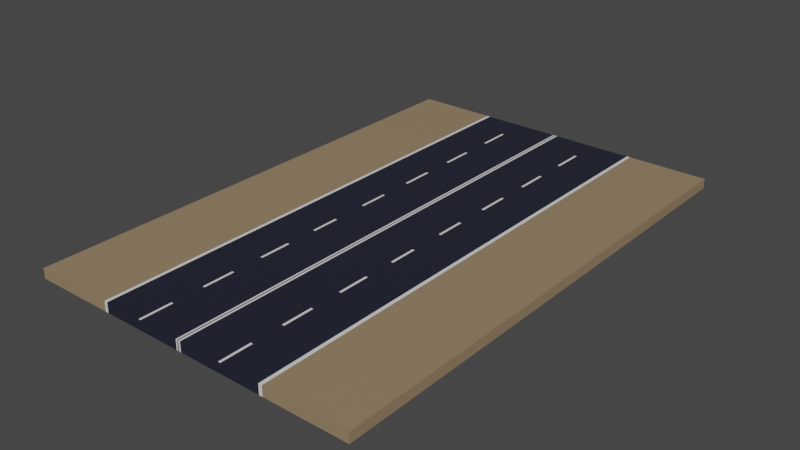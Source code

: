 # Source: CityRoadDuo001.blend  (saved by Blender 2.83.20; exported with 4.5.12 LTS)
import bpy
from mathutils import Matrix  # noqa: F401  (used for matrix-valued properties, if any)

bpy.ops.wm.read_factory_settings(use_empty=True)
scene = bpy.context.scene
scene.name = 'Scene'

# ---- collections
col_collection = bpy.data.collections.new('Collection'); scene.collection.children.link(col_collection)

# ---- materials (node trees are filled in below, after node groups)
mat_road = bpy.data.materials.new('road')
mat_road.use_transparent_shadow = False
mat_white = bpy.data.materials.new('white')
mat_white.use_transparent_shadow = False
mat_peopleroad = bpy.data.materials.new('peopleRoad')
mat_peopleroad.use_transparent_shadow = False

# ---- material node trees
mat_road.use_nodes = True; mat_road.node_tree.nodes.clear()
_N = mat_road.node_tree.nodes; _L = mat_road.node_tree.links
n0 = _N.new('ShaderNodeBsdfPrincipled'); n0.name = 'Principled BSDF'; n0.location = (10, 300)
n0.distribution = 'GGX'
n0.subsurface_method = 'BURLEY'
n0.inputs[0].default_value = (0.01492, 0.01712, 0.03309, 1.0)
n0.inputs[3].default_value = 1.45
n0.inputs[27].default_value = (0.0, 0.0, 0.0, 1.0)
n0.inputs[28].default_value = 1.0
n1 = _N.new('ShaderNodeOutputMaterial'); n1.name = 'Material Output'; n1.location = (300, 300)
_L.new(n0.outputs[0], n1.inputs[0])
n1.is_active_output = True
mat_white.use_nodes = True; mat_white.node_tree.nodes.clear()
_N = mat_white.node_tree.nodes; _L = mat_white.node_tree.links
n0 = _N.new('ShaderNodeBsdfPrincipled'); n0.name = 'Principled BSDF'; n0.location = (10, 300)
n0.distribution = 'GGX'
n0.subsurface_method = 'BURLEY'
n0.inputs[3].default_value = 1.45
n0.inputs[27].default_value = (0.0, 0.0, 0.0, 1.0)
n0.inputs[28].default_value = 1.0
n1 = _N.new('ShaderNodeOutputMaterial'); n1.name = 'Material Output'; n1.location = (300, 300)
_L.new(n0.outputs[0], n1.inputs[0])
n1.is_active_output = True
mat_peopleroad.use_nodes = True; mat_peopleroad.node_tree.nodes.clear()
_N = mat_peopleroad.node_tree.nodes; _L = mat_peopleroad.node_tree.links
n0 = _N.new('ShaderNodeBsdfPrincipled'); n0.name = 'Principled BSDF'; n0.location = (10, 300)
n0.distribution = 'GGX'
n0.subsurface_method = 'BURLEY'
n0.inputs[0].default_value = (0.3108, 0.2194, 0.1285, 1.0)
n0.inputs[3].default_value = 1.45
n0.inputs[27].default_value = (0.0, 0.0, 0.0, 1.0)
n0.inputs[28].default_value = 1.0
n1 = _N.new('ShaderNodeOutputMaterial'); n1.name = 'Material Output'; n1.location = (300, 300)
_L.new(n0.outputs[0], n1.inputs[0])
n1.is_active_output = True

# ---- world
world_world = bpy.data.worlds.new('World'); scene.world = world_world
world_world.use_nodes = True; world_world.node_tree.nodes.clear()
_N = world_world.node_tree.nodes; _L = world_world.node_tree.links
n0 = _N.new('ShaderNodeOutputWorld'); n0.name = 'World Output'; n0.location = (300, 300)
n1 = _N.new('ShaderNodeBackground'); n1.name = 'Background'; n1.location = (10, 300)
n1.inputs[0].default_value = (0.05088, 0.05088, 0.05088, 1.0)
_L.new(n1.outputs[0], n0.inputs[0])
n0.is_active_output = True
world_world.color = (0.05088, 0.05088, 0.05088)
world_world.use_sun_shadow = False
world_world.sun_shadow_jitter_overblur = 0.0

# ---- meshes
me_cube_001 = bpy.data.meshes.new('Cube.001')
me_cube_001.from_pydata([(-2.004, -3.017, -1.0), (-2.004, -3.017, 1.0), (-2.004, 3.017, -1.0), (-2.004, 3.017, 1.0), (2.004, -3.017, -1.0), (2.004, -3.017, 1.0), (2.004, 3.017, -1.0), (2.004, 3.017, 1.0), (0.0, 3.017, -1.0), (0.0, 3.017, 1.0), (0.0, -3.017, -1.0), (0.0, -3.017, 1.0), (-1.002, 3.017, -1.0), (-1.002, -3.017, 1.0), (-1.002, 3.017, 1.0), (-1.002, -3.017, -1.0), (1.002, 3.017, 1.0), (1.002, -3.017, -1.0), (1.002, 3.017, -1.0), (1.002, -3.017, 1.0), (-1.039, 3.017, -1.0), (-1.039, -3.017, 1.0), (-1.039, 3.017, 1.0), (-1.039, -3.017, -1.0), (1.043, 3.017, 1.0), (1.043, -3.017, -1.0), (1.043, 3.017, -1.0), (1.043, -3.017, 1.0), (-2.004, 1.508, 1.0), (2.004, 1.508, -1.0), (-2.004, 1.508, -1.0), (2.004, 1.508, 1.0), (0.0, 1.508, 1.0), (-1.002, 1.508, 1.0), (1.002, 1.508, 1.0), (-1.039, 1.508, 1.0), (1.043, 1.508, 1.0), (-2.004, -1.508, -1.0), (2.004, -1.508, 1.0), (0.0, -1.508, 1.0), (-1.002, -1.508, 1.0), (1.002, -1.508, 1.0), (-1.039, -1.508, 1.0), (1.043, -1.508, 1.0), (-2.004, -1.508, 1.0), (2.004, -1.508, -1.0), (-2.004, -0.7542, 1.0), (2.004, -0.7542, -1.0), (-2.004, -0.7542, -1.0), (2.004, -0.7542, 1.0), (0.0, -0.7542, 1.0), (-1.002, -0.7542, 1.0), (1.002, -0.7542, 1.0), (-1.039, -0.7542, 1.0), (1.043, -0.7542, 1.0), (-2.004, 0.7542, -1.0), (2.004, 0.7542, 1.0), (0.0, 0.7542, 1.0), (-1.002, 0.7542, 1.0), (1.002, 0.7542, 1.0), (-1.039, 0.7542, 1.0), (1.043, 0.7542, 1.0), (-2.004, 0.7542, 1.0), (2.004, 0.7542, -1.0), (-2.004, 2.263, 1.0), (2.004, 2.263, -1.0), (-2.004, 2.263, -1.0), (2.004, 2.263, 1.0), (0.0, 2.263, 1.0), (-1.002, 2.263, 1.0), (1.002, 2.263, 1.0), (-1.039, 2.263, 1.0), (1.043, 2.263, 1.0), (0.02234, 3.017, -1.0), (0.02234, -3.017, 1.0), (0.02234, 3.017, 1.0), (0.02234, -3.017, -1.0), (0.02234, 1.508, 1.0), (0.02234, -1.508, 1.0), (0.02234, -0.7542, 1.0), (0.02234, 0.7542, 1.0), (0.02234, 2.263, 1.0), (-0.01399, 3.017, 1.0), (-0.01399, -3.017, -1.0), (-0.01399, 3.017, -1.0), (-0.01399, -3.017, 1.0), (-0.01399, 1.508, 1.0), (-0.01399, -1.508, 1.0), (-0.01399, -0.7542, 1.0), (-0.01399, 0.7542, 1.0), (-0.01399, 2.263, 1.0), (-0.03352, 3.017, -1.0), (-0.03352, -3.017, 1.0), (-0.03352, 3.017, 1.0), (-0.03352, -3.017, -1.0), (-0.03352, 1.508, 1.0), (-0.03352, -1.508, 1.0), (-0.03352, -0.7542, 1.0), (-0.03352, 0.7542, 1.0), (-0.03352, 2.263, 1.0), (-2.004, -2.259, -1.0), (2.004, -2.259, 1.0), (0.0, -2.259, 1.0), (-1.002, -2.259, 1.0), (1.002, -2.259, 1.0), (-1.039, -2.259, 1.0), (1.043, -2.259, 1.0), (-2.004, -2.259, 1.0), (2.004, -2.259, -1.0), (0.02234, -2.259, 1.0), (-0.01399, -2.259, 1.0), (-0.03352, -2.259, 1.0), (-2.004, 0.415, -1.0), (2.004, 0.415, 1.0), (0.0, 0.415, 1.0), (-1.002, 0.415, 1.0), (1.002, 0.415, 1.0), (-1.039, 0.415, 1.0), (1.043, 0.415, 1.0), (-2.004, 0.415, 1.0), (2.004, 0.415, -1.0), (0.02234, 0.415, 1.0), (-0.01399, 0.415, 1.0), (-0.03352, 0.415, 1.0), (-2.004, -0.418, 1.0), (2.004, -0.418, -1.0), (-2.004, -0.418, -1.0), (2.004, -0.418, 1.0), (0.0, -0.418, 1.0), (-1.002, -0.418, 1.0), (1.002, -0.418, 1.0), (-1.039, -0.418, 1.0), (1.043, -0.418, 1.0), (0.02234, -0.418, 1.0), (-0.01399, -0.418, 1.0), (-0.03352, -0.418, 1.0), (-2.004, 0.3595, -1.0), (2.004, 0.3595, 1.0), (0.0, 0.3595, 1.0), (-1.002, 0.3595, 1.0), (1.002, 0.3595, 1.0), (-1.039, 0.3595, 1.0), (1.043, 0.3595, 1.0), (0.02234, 0.3595, 1.0), (-0.01399, 0.3595, 1.0), (-0.03352, 0.3595, 1.0), (-2.004, 0.3595, 1.0), (2.004, 0.3595, -1.0), (-2.004, -0.3595, 1.0), (2.004, -0.3595, -1.0), (-2.004, -0.3595, -1.0), (2.004, -0.3595, 1.0), (0.0, -0.3595, 1.0), (-1.002, -0.3595, 1.0), (1.002, -0.3595, 1.0), (-1.039, -0.3595, 1.0), (1.043, -0.3595, 1.0), (0.02234, -0.3595, 1.0), (-0.01399, -0.3595, 1.0), (-0.03352, -0.3595, 1.0), (-2.004, 0.006589, 1.0), (2.004, 0.006589, -1.0), (-2.004, 0.006589, -1.0), (2.004, 0.006589, 1.0), (0.0, 0.006589, 1.0), (-1.002, 0.006589, 1.0), (1.002, 0.006589, 1.0), (-1.039, 0.006589, 1.0), (1.043, 0.006589, 1.0), (0.02234, 0.006589, 1.0), (-0.01399, 0.006589, 1.0), (-0.03352, 0.006589, 1.0), (0.512, 3.017, 1.0), (0.512, -3.017, -1.0), (0.512, 1.508, 1.0), (0.512, -1.508, 1.0), (0.512, -0.7542, 1.0), (0.512, 0.7542, 1.0), (0.512, 2.263, 1.0), (0.512, 3.017, -1.0), (0.512, -3.017, 1.0), (0.512, -2.259, 1.0), (0.512, 0.415, 1.0), (0.512, -0.418, 1.0), (0.512, 0.3595, 1.0), (0.512, -0.3595, 1.0), (0.512, 0.006589, 1.0), (0.5399, 3.017, 1.0), (0.5399, -3.017, -1.0), (0.5399, 1.508, 1.0), (0.5399, -1.508, 1.0), (0.5399, -0.7542, 1.0), (0.5399, 0.7542, 1.0), (0.5399, 2.263, 1.0), (0.5399, -2.259, 1.0), (0.5399, 0.415, 1.0), (0.5399, -0.418, 1.0), (0.5399, 0.3595, 1.0), (0.5399, -0.3595, 1.0), (0.5399, 0.006589, 1.0), (0.5399, 3.017, -1.0), (0.5399, -3.017, 1.0), (-0.5179, 3.017, -1.0), (-0.5179, -3.017, 1.0), (-0.5179, 3.017, 1.0), (-0.5179, -3.017, -1.0), (-0.5179, 1.508, 1.0), (-0.5179, -1.508, 1.0), (-0.5179, -0.7542, 1.0), (-0.5179, 0.7542, 1.0), (-0.5179, 2.263, 1.0), (-0.5179, -2.259, 1.0), (-0.5179, 0.415, 1.0), (-0.5179, -0.418, 1.0), (-0.5179, 0.3595, 1.0), (-0.5179, -0.3595, 1.0), (-0.5179, 0.006589, 1.0), (-0.545, 3.017, -1.0), (-0.545, -3.017, 1.0), (-0.545, 3.017, 1.0), (-0.545, -3.017, -1.0), (-0.545, 1.508, 1.0), (-0.545, -1.508, 1.0), (-0.545, -0.7542, 1.0), (-0.545, 0.7542, 1.0), (-0.545, 2.263, 1.0), (-0.545, -2.259, 1.0), (-0.545, 0.415, 1.0), (-0.545, -0.418, 1.0), (-0.545, 0.3595, 1.0), (-0.545, -0.3595, 1.0), (-0.545, 0.006589, 1.0), (-2.004, 1.131, 1.0), (2.004, 1.131, -1.0), (-2.004, 1.131, -1.0), (2.004, 1.131, 1.0), (0.0, 1.131, 1.0), (-1.002, 1.131, 1.0), (1.002, 1.131, 1.0), (-1.039, 1.131, 1.0), (1.043, 1.131, 1.0), (0.02234, 1.131, 1.0), (-0.01399, 1.131, 1.0), (-0.03352, 1.131, 1.0), (0.512, 1.131, 1.0), (0.5399, 1.131, 1.0), (-0.5179, 1.131, 1.0), (-0.545, 1.131, 1.0), (-2.004, 1.885, -1.0), (2.004, 1.885, 1.0), (0.0, 1.885, 1.0), (-1.002, 1.885, 1.0), (1.002, 1.885, 1.0), (-1.039, 1.885, 1.0), (1.043, 1.885, 1.0), (-2.004, 1.885, 1.0), (2.004, 1.885, -1.0), (0.02234, 1.885, 1.0), (-0.01399, 1.885, 1.0), (-0.03352, 1.885, 1.0), (0.512, 1.885, 1.0), (0.5399, 1.885, 1.0), (-0.5179, 1.885, 1.0), (-0.545, 1.885, 1.0), (-2.004, 2.64, 1.0), (2.004, 2.64, -1.0), (-2.004, 2.64, -1.0), (2.004, 2.64, 1.0), (0.0, 2.64, 1.0), (-1.002, 2.64, 1.0), (1.002, 2.64, 1.0), (-1.039, 2.64, 1.0), (1.043, 2.64, 1.0), (0.02234, 2.64, 1.0), (-0.01399, 2.64, 1.0), (-0.03352, 2.64, 1.0), (0.512, 2.64, 1.0), (0.5399, 2.64, 1.0), (-0.5179, 2.64, 1.0), (-0.545, 2.64, 1.0), (-2.004, -1.131, -1.0), (2.004, -1.131, 1.0), (0.0, -1.131, 1.0), (-1.002, -1.131, 1.0), (1.002, -1.131, 1.0), (-1.039, -1.131, 1.0), (1.043, -1.131, 1.0), (-2.004, -1.131, 1.0), (2.004, -1.131, -1.0), (0.02234, -1.131, 1.0), (-0.01399, -1.131, 1.0), (-0.03352, -1.131, 1.0), (0.512, -1.131, 1.0), (0.5399, -1.131, 1.0), (-0.5179, -1.131, 1.0), (-0.545, -1.131, 1.0), (-2.004, -1.883, 1.0), (2.004, -1.883, -1.0), (-2.004, -1.883, -1.0), (2.004, -1.883, 1.0), (0.0, -1.883, 1.0), (-1.002, -1.883, 1.0), (1.002, -1.883, 1.0), (-1.039, -1.883, 1.0), (1.043, -1.883, 1.0), (0.02234, -1.883, 1.0), (-0.01399, -1.883, 1.0), (-0.03352, -1.883, 1.0), (0.512, -1.883, 1.0), (0.5399, -1.883, 1.0), (-0.5179, -1.883, 1.0), (-0.545, -1.883, 1.0), (-2.004, -2.638, -1.0), (2.004, -2.638, 1.0), (0.0, -2.638, 1.0), (-1.002, -2.638, 1.0), (1.002, -2.638, 1.0), (-1.039, -2.638, 1.0), (1.043, -2.638, 1.0), (0.02234, -2.638, 1.0), (-0.01399, -2.638, 1.0), (-0.03352, -2.638, 1.0), (-2.004, -2.638, 1.0), (2.004, -2.638, -1.0), (0.512, -2.638, 1.0), (0.5399, -2.638, 1.0), (-0.5179, -2.638, 1.0), (-0.545, -2.638, 1.0)], [], [(266, 264, 3, 2), (26, 24, 7, 6), (323, 313, 5, 4), (23, 21, 1, 0), (317, 322, 1, 21), (319, 314, 11, 74), (76, 74, 11, 10), (84, 82, 9, 8), (20, 22, 14, 12), (327, 315, 13, 218), (220, 218, 13, 15), (25, 27, 19, 17), (318, 316, 19, 27), (200, 187, 16, 18), (2, 3, 22, 20), (315, 317, 21, 13), (15, 13, 21, 23), (313, 318, 27, 5), (4, 5, 27, 25), (18, 16, 24, 26), (256, 249, 31, 29), (253, 255, 28, 35), (257, 250, 32, 77), (263, 251, 33, 221), (254, 252, 34, 36), (251, 253, 35, 33), (249, 254, 36, 31), (234, 232, 28, 30), (298, 296, 44, 37), (281, 286, 43, 38), (283, 285, 42, 40), (286, 284, 41, 43), (295, 283, 40, 222), (289, 282, 39, 78), (285, 287, 44, 42), (288, 281, 38, 45), (125, 127, 49, 47), (131, 124, 46, 53), (133, 128, 50, 79), (228, 129, 51, 223), (132, 130, 52, 54), (129, 131, 53, 51), (127, 132, 54, 49), (280, 287, 46, 48), (112, 119, 62, 55), (233, 235, 56, 63), (239, 232, 62, 60), (241, 236, 57, 80), (247, 237, 58, 224), (240, 238, 59, 61), (237, 239, 60, 58), (235, 240, 61, 56), (267, 272, 72, 67), (269, 271, 71, 69), (272, 270, 70, 72), (279, 269, 69, 225), (273, 268, 68, 81), (271, 264, 64, 71), (265, 267, 67, 65), (248, 255, 64, 66), (276, 273, 81, 178), (244, 241, 80, 177), (183, 133, 79, 176), (292, 289, 78, 175), (260, 257, 77, 174), (8, 9, 75, 73), (173, 180, 74, 76), (324, 319, 74, 180), (268, 274, 90, 68), (236, 242, 89, 57), (128, 134, 88, 50), (282, 290, 87, 39), (250, 258, 86, 32), (10, 11, 85, 83), (314, 320, 85, 11), (91, 93, 82, 84), (202, 204, 93, 91), (274, 275, 99, 90), (242, 243, 98, 89), (134, 135, 97, 88), (290, 291, 96, 87), (258, 259, 95, 86), (83, 85, 92, 94), (320, 321, 92, 85), (306, 307, 111, 110), (300, 306, 110, 102), (308, 305, 109, 181), (312, 322, 107, 100), (299, 304, 106, 101), (301, 303, 105, 103), (304, 302, 104, 106), (311, 301, 103, 226), (305, 300, 102, 109), (303, 296, 107, 105), (297, 299, 101, 108), (89, 98, 123, 122), (57, 89, 122, 114), (177, 80, 121, 182), (136, 146, 119, 112), (63, 56, 113, 120), (60, 62, 119, 117), (80, 57, 114, 121), (224, 58, 115, 227), (61, 59, 116, 118), (58, 60, 117, 115), (56, 61, 118, 113), (158, 159, 135, 134), (152, 158, 134, 128), (185, 157, 133, 183), (151, 156, 132, 127), (153, 155, 131, 129), (156, 154, 130, 132), (230, 153, 129, 228), (157, 152, 128, 133), (155, 148, 124, 131), (149, 151, 127, 125), (48, 46, 124, 126), (162, 160, 146, 136), (122, 123, 145, 144), (114, 122, 144, 138), (182, 121, 143, 184), (120, 113, 137, 147), (117, 119, 146, 141), (121, 114, 138, 143), (227, 115, 139, 229), (118, 116, 140, 142), (115, 117, 141, 139), (113, 118, 142, 137), (161, 163, 151, 149), (167, 160, 148, 155), (169, 164, 152, 157), (231, 165, 153, 230), (168, 166, 154, 156), (165, 167, 155, 153), (163, 168, 156, 151), (186, 169, 157, 185), (164, 170, 158, 152), (170, 171, 159, 158), (126, 124, 148, 150), (137, 142, 168, 163), (139, 141, 167, 165), (142, 140, 166, 168), (229, 139, 165, 231), (143, 138, 164, 169), (141, 146, 160, 167), (147, 137, 163, 161), (184, 143, 169, 186), (138, 144, 170, 164), (144, 145, 171, 170), (150, 148, 160, 162), (197, 184, 186, 199), (199, 186, 185, 198), (195, 182, 184, 197), (198, 185, 183, 196), (192, 177, 182, 195), (309, 308, 181, 194), (325, 324, 180, 201), (188, 201, 180, 173), (261, 260, 174, 189), (293, 292, 175, 190), (196, 183, 176, 191), (245, 244, 177, 192), (277, 276, 178, 193), (73, 75, 172, 179), (270, 277, 193, 70), (238, 245, 192, 59), (130, 196, 191, 52), (284, 293, 190, 41), (252, 261, 189, 34), (17, 19, 201, 188), (316, 325, 201, 19), (302, 309, 194, 104), (59, 192, 195, 116), (154, 198, 196, 130), (116, 195, 197, 140), (166, 199, 198, 154), (140, 197, 199, 166), (179, 172, 187, 200), (145, 214, 216, 171), (171, 216, 215, 159), (123, 212, 214, 145), (159, 215, 213, 135), (98, 209, 212, 123), (307, 310, 211, 111), (217, 219, 204, 202), (275, 278, 210, 99), (243, 246, 209, 98), (135, 213, 208, 97), (291, 294, 207, 96), (259, 262, 206, 95), (94, 92, 203, 205), (321, 326, 203, 92), (12, 14, 219, 217), (214, 229, 231, 216), (216, 231, 230, 215), (212, 227, 229, 214), (215, 230, 228, 213), (209, 224, 227, 212), (310, 311, 226, 211), (278, 279, 225, 210), (246, 247, 224, 209), (213, 228, 223, 208), (294, 295, 222, 207), (262, 263, 221, 206), (205, 203, 218, 220), (326, 327, 218, 203), (206, 221, 247, 246), (95, 206, 246, 243), (34, 189, 245, 238), (189, 174, 244, 245), (86, 95, 243, 242), (32, 86, 242, 236), (174, 77, 241, 244), (31, 36, 240, 235), (33, 35, 239, 237), (36, 34, 238, 240), (221, 33, 237, 247), (77, 32, 236, 241), (35, 28, 232, 239), (29, 31, 235, 233), (55, 62, 232, 234), (210, 225, 263, 262), (99, 210, 262, 259), (70, 193, 261, 252), (193, 178, 260, 261), (90, 99, 259, 258), (68, 90, 258, 250), (178, 81, 257, 260), (30, 28, 255, 248), (67, 72, 254, 249), (69, 71, 253, 251), (72, 70, 252, 254), (225, 69, 251, 263), (81, 68, 250, 257), (71, 64, 255, 253), (65, 67, 249, 256), (204, 219, 279, 278), (93, 204, 278, 275), (16, 187, 277, 270), (187, 172, 276, 277), (82, 93, 275, 274), (9, 82, 274, 268), (172, 75, 273, 276), (6, 7, 267, 265), (22, 3, 264, 271), (75, 9, 268, 273), (219, 14, 269, 279), (24, 16, 270, 272), (14, 22, 271, 269), (7, 24, 272, 267), (66, 64, 264, 266), (208, 223, 295, 294), (97, 208, 294, 291), (52, 191, 293, 284), (191, 176, 292, 293), (88, 97, 291, 290), (50, 88, 290, 282), (176, 79, 289, 292), (37, 44, 287, 280), (47, 49, 281, 288), (53, 46, 287, 285), (79, 50, 282, 289), (223, 51, 283, 295), (54, 52, 284, 286), (51, 53, 285, 283), (49, 54, 286, 281), (207, 222, 311, 310), (96, 207, 310, 307), (41, 190, 309, 302), (190, 175, 308, 309), (45, 38, 299, 297), (42, 44, 296, 303), (78, 39, 300, 305), (222, 40, 301, 311), (43, 41, 302, 304), (40, 42, 303, 301), (38, 43, 304, 299), (175, 78, 305, 308), (39, 87, 306, 300), (87, 96, 307, 306), (100, 107, 296, 298), (211, 226, 327, 326), (111, 211, 326, 321), (104, 194, 325, 316), (194, 181, 324, 325), (0, 1, 322, 312), (110, 111, 321, 320), (102, 110, 320, 314), (181, 109, 319, 324), (101, 106, 318, 313), (103, 105, 317, 315), (106, 104, 316, 318), (226, 103, 315, 327), (109, 102, 314, 319), (105, 107, 322, 317), (108, 101, 313, 323)])
me_cube_001.polygons.foreach_set('material_index', [2, 2, 2, 2, 2, 1, 1, 0, 1, 0, 0, 1, 1, 0, 2, 1, 1, 2, 2, 1, 2, 2, 1, 0, 1, 1, 2, 2, 2, 2, 1, 1, 0, 1, 2, 2, 2, 2, 1, 0, 1, 1, 2, 2, 2, 2, 2, 1, 0, 1, 1, 2, 2, 1, 1, 0, 1, 2, 2, 2, 0, 0, 0, 0, 0, 1, 0, 0, 0, 0, 0, 0, 0, 0, 0, 1, 0, 1, 1, 1, 1, 1, 1, 1, 1, 0, 0, 2, 2, 1, 1, 0, 1, 2, 2, 1, 0, 0, 2, 2, 2, 1, 0, 1, 1, 2, 1, 0, 0, 2, 1, 1, 0, 1, 2, 2, 2, 2, 1, 0, 0, 2, 2, 1, 0, 1, 1, 2, 2, 2, 1, 0, 1, 1, 2, 0, 0, 1, 2, 2, 1, 1, 0, 1, 2, 2, 0, 0, 1, 2, 1, 0, 0, 0, 0, 1, 1, 0, 1, 1, 1, 1, 1, 0, 0, 0, 0, 0, 0, 0, 0, 0, 0, 0, 0, 0, 0, 0, 0, 0, 0, 0, 0, 0, 0, 0, 0, 0, 0, 0, 0, 0, 0, 1, 0, 0, 0, 0, 1, 1, 1, 1, 1, 1, 0, 1, 0, 0, 0, 0, 1, 0, 0, 2, 1, 1, 0, 1, 2, 2, 2, 0, 0, 0, 0, 1, 0, 0, 2, 2, 1, 1, 0, 1, 2, 2, 0, 0, 0, 0, 1, 0, 0, 2, 2, 1, 0, 1, 1, 2, 2, 0, 0, 0, 0, 1, 0, 0, 2, 2, 2, 1, 0, 1, 1, 2, 0, 0, 0, 0, 2, 2, 1, 0, 1, 1, 2, 0, 0, 1, 2, 0, 0, 0, 0, 2, 1, 0, 0, 2, 1, 1, 0, 1, 2, 2])
_uv = me_cube_001.uv_layers.new(name='UVMap')
_uv.uv.foreach_set('vector', [0.375, 0.2344, 0.625, 0.2344, 0.625, 0.25, 0.375, 0.25, 0.375, 0.4446, 0.625, 0.4446, 0.625, 0.5, 0.375, 0.5, 0.375, 0.7343, 0.625, 0.7343, 0.625, 0.75, 0.375, 0.75, 0.375, 0.9444, 0.625, 0.9444, 0.625, 1.0, 0.375, 1.0, 0.8194, 0.7343, 0.875, 0.7343, 0.875, 0.75, 0.8194, 0.75, 0.7472, 0.7343, 0.75, 0.7343, 0.75, 0.75, 0.7472, 0.75, 0.375, 0.8722, 0.625, 0.8722, 0.625, 0.875, 0.375, 0.875, 0.375, 0.3733, 0.625, 0.3733, 0.625, 0.375, 0.375, 0.375, 0.375, 0.3056, 0.625, 0.3056, 0.625, 0.3125, 0.375, 0.3125, 0.785, 0.7343, 0.8125, 0.7343, 0.8125, 0.75, 0.785, 0.75, 0.375, 0.91, 0.625, 0.91, 0.625, 0.9375, 0.375, 0.9375, 0.375, 0.8054, 0.625, 0.8054, 0.625, 0.8125, 0.375, 0.8125, 0.6804, 0.7343, 0.6875, 0.7343, 0.6875, 0.75, 0.6804, 0.75, 0.375, 0.4093, 0.625, 0.4093, 0.625, 0.4375, 0.375, 0.4375, 0.375, 0.25, 0.625, 0.25, 0.625, 0.3056, 0.375, 0.3056, 0.8125, 0.7343, 0.8194, 0.7343, 0.8194, 0.75, 0.8125, 0.75, 0.375, 0.9375, 0.625, 0.9375, 0.625, 0.9444, 0.375, 0.9444, 0.625, 0.7343, 0.6804, 0.7343, 0.6804, 0.75, 0.625, 0.75, 0.375, 0.75, 0.625, 0.75, 0.625, 0.8054, 0.375, 0.8054, 0.375, 0.4375, 0.625, 0.4375, 0.625, 0.4446, 0.375, 0.4446, 0.375, 0.5469, 0.625, 0.5469, 0.625, 0.5625, 0.375, 0.5625, 0.8194, 0.5469, 0.875, 0.5469, 0.875, 0.5625, 0.8194, 0.5625, 0.7472, 0.5469, 0.75, 0.5469, 0.75, 0.5625, 0.7472, 0.5625, 0.785, 0.5469, 0.8125, 0.5469, 0.8125, 0.5625, 0.785, 0.5625, 0.6804, 0.5469, 0.6875, 0.5469, 0.6875, 0.5625, 0.6804, 0.5625, 0.8125, 0.5469, 0.8194, 0.5469, 0.8194, 0.5625, 0.8125, 0.5625, 0.625, 0.5469, 0.6804, 0.5469, 0.6804, 0.5625, 0.625, 0.5625, 0.375, 0.1719, 0.625, 0.1719, 0.625, 0.1875, 0.375, 0.1875, 0.375, 0.04696, 0.625, 0.04696, 0.625, 0.0625, 0.375, 0.0625, 0.625, 0.6719, 0.6804, 0.6719, 0.6804, 0.6875, 0.625, 0.6875, 0.8125, 0.6719, 0.8194, 0.6719, 0.8194, 0.6875, 0.8125, 0.6875, 0.6804, 0.6719, 0.6875, 0.6719, 0.6875, 0.6875, 0.6804, 0.6875, 0.785, 0.6719, 0.8125, 0.6719, 0.8125, 0.6875, 0.785, 0.6875, 0.7472, 0.6719, 0.75, 0.6719, 0.75, 0.6875, 0.7472, 0.6875, 0.8194, 0.6719, 0.875, 0.6719, 0.875, 0.6875, 0.8194, 0.6875, 0.375, 0.6719, 0.625, 0.6719, 0.625, 0.6875, 0.375, 0.6875, 0.375, 0.6481, 0.625, 0.6481, 0.625, 0.6562, 0.375, 0.6562, 0.8194, 0.6481, 0.875, 0.6481, 0.875, 0.6562, 0.8194, 0.6562, 0.7472, 0.6481, 0.75, 0.6481, 0.75, 0.6562, 0.7472, 0.6562, 0.785, 0.6481, 0.8125, 0.6481, 0.8125, 0.6562, 0.785, 0.6562, 0.6804, 0.6481, 0.6875, 0.6481, 0.6875, 0.6562, 0.6804, 0.6562, 0.8125, 0.6481, 0.8194, 0.6481, 0.8194, 0.6562, 0.8125, 0.6562, 0.625, 0.6481, 0.6804, 0.6481, 0.6804, 0.6562, 0.625, 0.6562, 0.375, 0.07812, 0.625, 0.07812, 0.625, 0.09375, 0.375, 0.09375, 0.375, 0.148, 0.625, 0.148, 0.625, 0.1562, 0.375, 0.1562, 0.375, 0.5781, 0.625, 0.5781, 0.625, 0.5938, 0.375, 0.5938, 0.8194, 0.5781, 0.875, 0.5781, 0.875, 0.5938, 0.8194, 0.5938, 0.7472, 0.5781, 0.75, 0.5781, 0.75, 0.5938, 0.7472, 0.5938, 0.785, 0.5781, 0.8125, 0.5781, 0.8125, 0.5938, 0.785, 0.5938, 0.6804, 0.5781, 0.6875, 0.5781, 0.6875, 0.5938, 0.6804, 0.5938, 0.8125, 0.5781, 0.8194, 0.5781, 0.8194, 0.5938, 0.8125, 0.5938, 0.625, 0.5781, 0.6804, 0.5781, 0.6804, 0.5938, 0.625, 0.5938, 0.625, 0.5156, 0.6804, 0.5156, 0.6804, 0.5312, 0.625, 0.5312, 0.8125, 0.5156, 0.8194, 0.5156, 0.8194, 0.5312, 0.8125, 0.5312, 0.6804, 0.5156, 0.6875, 0.5156, 0.6875, 0.5312, 0.6804, 0.5312, 0.785, 0.5156, 0.8125, 0.5156, 0.8125, 0.5312, 0.785, 0.5312, 0.7472, 0.5156, 0.75, 0.5156, 0.75, 0.5312, 0.7472, 0.5312, 0.8194, 0.5156, 0.875, 0.5156, 0.875, 0.5312, 0.8194, 0.5312, 0.375, 0.5156, 0.625, 0.5156, 0.625, 0.5312, 0.375, 0.5312, 0.375, 0.2031, 0.625, 0.2031, 0.625, 0.2188, 0.375, 0.2188, 0.7174, 0.5156, 0.7472, 0.5156, 0.7472, 0.5312, 0.7174, 0.5312, 0.7174, 0.5781, 0.7472, 0.5781, 0.7472, 0.5938, 0.7174, 0.5938, 0.7174, 0.6481, 0.7472, 0.6481, 0.7472, 0.6562, 0.7174, 0.6562, 0.7174, 0.6719, 0.7472, 0.6719, 0.7472, 0.6875, 0.7174, 0.6875, 0.7174, 0.5469, 0.7472, 0.5469, 0.7472, 0.5625, 0.7174, 0.5625, 0.375, 0.375, 0.625, 0.375, 0.625, 0.3778, 0.375, 0.3778, 0.375, 0.8424, 0.625, 0.8424, 0.625, 0.8722, 0.375, 0.8722, 0.7174, 0.7343, 0.7472, 0.7343, 0.7472, 0.75, 0.7174, 0.75, 0.75, 0.5156, 0.7517, 0.5156, 0.7517, 0.5312, 0.75, 0.5312, 0.75, 0.5781, 0.7517, 0.5781, 0.7517, 0.5938, 0.75, 0.5938, 0.75, 0.6481, 0.7517, 0.6481, 0.7517, 0.6562, 0.75, 0.6562, 0.75, 0.6719, 0.7517, 0.6719, 0.7517, 0.6875, 0.75, 0.6875, 0.75, 0.5469, 0.7517, 0.5469, 0.7517, 0.5625, 0.75, 0.5625, 0.375, 0.875, 0.625, 0.875, 0.625, 0.8767, 0.375, 0.8767, 0.75, 0.7343, 0.7517, 0.7343, 0.7517, 0.75, 0.75, 0.75, 0.375, 0.3708, 0.625, 0.3708, 0.625, 0.3733, 0.375, 0.3733, 0.375, 0.3417, 0.625, 0.3417, 0.625, 0.3708, 0.375, 0.3708, 0.7517, 0.5156, 0.7542, 0.5156, 0.7542, 0.5312, 0.7517, 0.5312, 0.7517, 0.5781, 0.7542, 0.5781, 0.7542, 0.5938, 0.7517, 0.5938, 0.7517, 0.6481, 0.7542, 0.6481, 0.7542, 0.6562, 0.7517, 0.6562, 0.7517, 0.6719, 0.7542, 0.6719, 0.7542, 0.6875, 0.7517, 0.6875, 0.7517, 0.5469, 0.7542, 0.5469, 0.7542, 0.5625, 0.7517, 0.5625, 0.375, 0.8767, 0.625, 0.8767, 0.625, 0.8792, 0.375, 0.8792, 0.7517, 0.7343, 0.7542, 0.7343, 0.7542, 0.75, 0.7517, 0.75, 0.7517, 0.703, 0.7542, 0.703, 0.7542, 0.7186, 0.7517, 0.7186, 0.75, 0.703, 0.7517, 0.703, 0.7517, 0.7186, 0.75, 0.7186, 0.7174, 0.703, 0.7472, 0.703, 0.7472, 0.7186, 0.7174, 0.7186, 0.375, 0.01571, 0.625, 0.01571, 0.625, 0.03142, 0.375, 0.03142, 0.625, 0.703, 0.6804, 0.703, 0.6804, 0.7186, 0.625, 0.7186, 0.8125, 0.703, 0.8194, 0.703, 0.8194, 0.7186, 0.8125, 0.7186, 0.6804, 0.703, 0.6875, 0.703, 0.6875, 0.7186, 0.6804, 0.7186, 0.785, 0.703, 0.8125, 0.703, 0.8125, 0.7186, 0.785, 0.7186, 0.7472, 0.703, 0.75, 0.703, 0.75, 0.7186, 0.7472, 0.7186, 0.8194, 0.703, 0.875, 0.703, 0.875, 0.7186, 0.8194, 0.7186, 0.375, 0.703, 0.625, 0.703, 0.625, 0.7186, 0.375, 0.7186, 0.7517, 0.5938, 0.7542, 0.5938, 0.7542, 0.602, 0.7517, 0.602, 0.75, 0.5938, 0.7517, 0.5938, 0.7517, 0.602, 0.75, 0.602, 0.7174, 0.5938, 0.7472, 0.5938, 0.7472, 0.602, 0.7174, 0.602, 0.375, 0.1457, 0.625, 0.1457, 0.625, 0.148, 0.375, 0.148, 0.375, 0.5938, 0.625, 0.5938, 0.625, 0.602, 0.375, 0.602, 0.8194, 0.5938, 0.875, 0.5938, 0.875, 0.602, 0.8194, 0.602, 0.7472, 0.5938, 0.75, 0.5938, 0.75, 0.602, 0.7472, 0.602, 0.785, 0.5938, 0.8125, 0.5938, 0.8125, 0.602, 0.785, 0.602, 0.6804, 0.5938, 0.6875, 0.5938, 0.6875, 0.602, 0.6804, 0.602, 0.8125, 0.5938, 0.8194, 0.5938, 0.8194, 0.602, 0.8125, 0.602, 0.625, 0.5938, 0.6804, 0.5938, 0.6804, 0.602, 0.625, 0.602, 0.7517, 0.6457, 0.7542, 0.6457, 0.7542, 0.6481, 0.7517, 0.6481, 0.75, 0.6457, 0.7517, 0.6457, 0.7517, 0.6481, 0.75, 0.6481, 0.7174, 0.6457, 0.7472, 0.6457, 0.7472, 0.6481, 0.7174, 0.6481, 0.625, 0.6457, 0.6804, 0.6457, 0.6804, 0.6481, 0.625, 0.6481, 0.8125, 0.6457, 0.8194, 0.6457, 0.8194, 0.6481, 0.8125, 0.6481, 0.6804, 0.6457, 0.6875, 0.6457, 0.6875, 0.6481, 0.6804, 0.6481, 0.785, 0.6457, 0.8125, 0.6457, 0.8125, 0.6481, 0.785, 0.6481, 0.7472, 0.6457, 0.75, 0.6457, 0.75, 0.6481, 0.7472, 0.6481, 0.8194, 0.6457, 0.875, 0.6457, 0.875, 0.6481, 0.8194, 0.6481, 0.375, 0.6457, 0.625, 0.6457, 0.625, 0.6481, 0.375, 0.6481, 0.375, 0.09375, 0.625, 0.09375, 0.625, 0.1019, 0.375, 0.1019, 0.375, 0.1264, 0.625, 0.1264, 0.625, 0.1457, 0.375, 0.1457, 0.7517, 0.602, 0.7542, 0.602, 0.7542, 0.6043, 0.7517, 0.6043, 0.75, 0.602, 0.7517, 0.602, 0.7517, 0.6043, 0.75, 0.6043, 0.7174, 0.602, 0.7472, 0.602, 0.7472, 0.6043, 0.7174, 0.6043, 0.375, 0.602, 0.625, 0.602, 0.625, 0.6043, 0.375, 0.6043, 0.8194, 0.602, 0.875, 0.602, 0.875, 0.6043, 0.8194, 0.6043, 0.7472, 0.602, 0.75, 0.602, 0.75, 0.6043, 0.7472, 0.6043, 0.785, 0.602, 0.8125, 0.602, 0.8125, 0.6043, 0.785, 0.6043, 0.6804, 0.602, 0.6875, 0.602, 0.6875, 0.6043, 0.6804, 0.6043, 0.8125, 0.602, 0.8194, 0.602, 0.8194, 0.6043, 0.8125, 0.6043, 0.625, 0.602, 0.6804, 0.602, 0.6804, 0.6043, 0.625, 0.6043, 0.375, 0.6259, 0.625, 0.6259, 0.625, 0.6457, 0.375, 0.6457, 0.8194, 0.6259, 0.875, 0.6259, 0.875, 0.6457, 0.8194, 0.6457, 0.7472, 0.6259, 0.75, 0.6259, 0.75, 0.6457, 0.7472, 0.6457, 0.785, 0.6259, 0.8125, 0.6259, 0.8125, 0.6457, 0.785, 0.6457, 0.6804, 0.6259, 0.6875, 0.6259, 0.6875, 0.6457, 0.6804, 0.6457, 0.8125, 0.6259, 0.8194, 0.6259, 0.8194, 0.6457, 0.8125, 0.6457, 0.625, 0.6259, 0.6804, 0.6259, 0.6804, 0.6457, 0.625, 0.6457, 0.7174, 0.6259, 0.7472, 0.6259, 0.7472, 0.6457, 0.7174, 0.6457, 0.75, 0.6259, 0.7517, 0.6259, 0.7517, 0.6457, 0.75, 0.6457, 0.7517, 0.6259, 0.7542, 0.6259, 0.7542, 0.6457, 0.7517, 0.6457, 0.375, 0.1019, 0.625, 0.1019, 0.625, 0.1043, 0.375, 0.1043, 0.625, 0.6043, 0.6804, 0.6043, 0.6804, 0.6236, 0.625, 0.6236, 0.8125, 0.6043, 0.8194, 0.6043, 0.8194, 0.6236, 0.8125, 0.6236, 0.6804, 0.6043, 0.6875, 0.6043, 0.6875, 0.6236, 0.6804, 0.6236, 0.785, 0.6043, 0.8125, 0.6043, 0.8125, 0.6236, 0.785, 0.6236, 0.7472, 0.6043, 0.75, 0.6043, 0.75, 0.6236, 0.7472, 0.6236, 0.8194, 0.6043, 0.875, 0.6043, 0.875, 0.6236, 0.8194, 0.6236, 0.375, 0.6043, 0.625, 0.6043, 0.625, 0.6236, 0.375, 0.6236, 0.7174, 0.6043, 0.7472, 0.6043, 0.7472, 0.6236, 0.7174, 0.6236, 0.75, 0.6043, 0.7517, 0.6043, 0.7517, 0.6236, 0.75, 0.6236, 0.7517, 0.6043, 0.7542, 0.6043, 0.7542, 0.6236, 0.7517, 0.6236, 0.375, 0.1043, 0.625, 0.1043, 0.625, 0.1241, 0.375, 0.1241, 0.7157, 0.6043, 0.7174, 0.6043, 0.7174, 0.6236, 0.7157, 0.6236, 0.7157, 0.6259, 0.7174, 0.6259, 0.7174, 0.6457, 0.7157, 0.6457, 0.7157, 0.602, 0.7174, 0.602, 0.7174, 0.6043, 0.7157, 0.6043, 0.7157, 0.6457, 0.7174, 0.6457, 0.7174, 0.6481, 0.7157, 0.6481, 0.7157, 0.5938, 0.7174, 0.5938, 0.7174, 0.602, 0.7157, 0.602, 0.7157, 0.703, 0.7174, 0.703, 0.7174, 0.7186, 0.7157, 0.7186, 0.7157, 0.7343, 0.7174, 0.7343, 0.7174, 0.75, 0.7157, 0.75, 0.375, 0.8407, 0.625, 0.8407, 0.625, 0.8424, 0.375, 0.8424, 0.7157, 0.5469, 0.7174, 0.5469, 0.7174, 0.5625, 0.7157, 0.5625, 0.7157, 0.6719, 0.7174, 0.6719, 0.7174, 0.6875, 0.7157, 0.6875, 0.7157, 0.6481, 0.7174, 0.6481, 0.7174, 0.6562, 0.7157, 0.6562, 0.7157, 0.5781, 0.7174, 0.5781, 0.7174, 0.5938, 0.7157, 0.5938, 0.7157, 0.5156, 0.7174, 0.5156, 0.7174, 0.5312, 0.7157, 0.5312, 0.375, 0.3778, 0.625, 0.3778, 0.625, 0.4076, 0.375, 0.4076, 0.6875, 0.5156, 0.7157, 0.5156, 0.7157, 0.5312, 0.6875, 0.5312, 0.6875, 0.5781, 0.7157, 0.5781, 0.7157, 0.5938, 0.6875, 0.5938, 0.6875, 0.6481, 0.7157, 0.6481, 0.7157, 0.6562, 0.6875, 0.6562, 0.6875, 0.6719, 0.7157, 0.6719, 0.7157, 0.6875, 0.6875, 0.6875, 0.6875, 0.5469, 0.7157, 0.5469, 0.7157, 0.5625, 0.6875, 0.5625, 0.375, 0.8125, 0.625, 0.8125, 0.625, 0.8407, 0.375, 0.8407, 0.6875, 0.7343, 0.7157, 0.7343, 0.7157, 0.75, 0.6875, 0.75, 0.6875, 0.703, 0.7157, 0.703, 0.7157, 0.7186, 0.6875, 0.7186, 0.6875, 0.5938, 0.7157, 0.5938, 0.7157, 0.602, 0.6875, 0.602, 0.6875, 0.6457, 0.7157, 0.6457, 0.7157, 0.6481, 0.6875, 0.6481, 0.6875, 0.602, 0.7157, 0.602, 0.7157, 0.6043, 0.6875, 0.6043, 0.6875, 0.6259, 0.7157, 0.6259, 0.7157, 0.6457, 0.6875, 0.6457, 0.6875, 0.6043, 0.7157, 0.6043, 0.7157, 0.6236, 0.6875, 0.6236, 0.375, 0.4076, 0.625, 0.4076, 0.625, 0.4093, 0.375, 0.4093, 0.7542, 0.6043, 0.7833, 0.6043, 0.7833, 0.6236, 0.7542, 0.6236, 0.7542, 0.6259, 0.7833, 0.6259, 0.7833, 0.6457, 0.7542, 0.6457, 0.7542, 0.602, 0.7833, 0.602, 0.7833, 0.6043, 0.7542, 0.6043, 0.7542, 0.6457, 0.7833, 0.6457, 0.7833, 0.6481, 0.7542, 0.6481, 0.7542, 0.5938, 0.7833, 0.5938, 0.7833, 0.602, 0.7542, 0.602, 0.7542, 0.703, 0.7833, 0.703, 0.7833, 0.7186, 0.7542, 0.7186, 0.375, 0.34, 0.625, 0.34, 0.625, 0.3417, 0.375, 0.3417, 0.7542, 0.5156, 0.7833, 0.5156, 0.7833, 0.5312, 0.7542, 0.5312, 0.7542, 0.5781, 0.7833, 0.5781, 0.7833, 0.5938, 0.7542, 0.5938, 0.7542, 0.6481, 0.7833, 0.6481, 0.7833, 0.6562, 0.7542, 0.6562, 0.7542, 0.6719, 0.7833, 0.6719, 0.7833, 0.6875, 0.7542, 0.6875, 0.7542, 0.5469, 0.7833, 0.5469, 0.7833, 0.5625, 0.7542, 0.5625, 0.375, 0.8792, 0.625, 0.8792, 0.625, 0.9083, 0.375, 0.9083, 0.7542, 0.7343, 0.7833, 0.7343, 0.7833, 0.75, 0.7542, 0.75, 0.375, 0.3125, 0.625, 0.3125, 0.625, 0.34, 0.375, 0.34, 0.7833, 0.6043, 0.785, 0.6043, 0.785, 0.6236, 0.7833, 0.6236, 0.7833, 0.6259, 0.785, 0.6259, 0.785, 0.6457, 0.7833, 0.6457, 0.7833, 0.602, 0.785, 0.602, 0.785, 0.6043, 0.7833, 0.6043, 0.7833, 0.6457, 0.785, 0.6457, 0.785, 0.6481, 0.7833, 0.6481, 0.7833, 0.5938, 0.785, 0.5938, 0.785, 0.602, 0.7833, 0.602, 0.7833, 0.703, 0.785, 0.703, 0.785, 0.7186, 0.7833, 0.7186, 0.7833, 0.5156, 0.785, 0.5156, 0.785, 0.5312, 0.7833, 0.5312, 0.7833, 0.5781, 0.785, 0.5781, 0.785, 0.5938, 0.7833, 0.5938, 0.7833, 0.6481, 0.785, 0.6481, 0.785, 0.6562, 0.7833, 0.6562, 0.7833, 0.6719, 0.785, 0.6719, 0.785, 0.6875, 0.7833, 0.6875, 0.7833, 0.5469, 0.785, 0.5469, 0.785, 0.5625, 0.7833, 0.5625, 0.375, 0.9083, 0.625, 0.9083, 0.625, 0.91, 0.375, 0.91, 0.7833, 0.7343, 0.785, 0.7343, 0.785, 0.75, 0.7833, 0.75, 0.7833, 0.5625, 0.785, 0.5625, 0.785, 0.5781, 0.7833, 0.5781, 0.7542, 0.5625, 0.7833, 0.5625, 0.7833, 0.5781, 0.7542, 0.5781, 0.6875, 0.5625, 0.7157, 0.5625, 0.7157, 0.5781, 0.6875, 0.5781, 0.7157, 0.5625, 0.7174, 0.5625, 0.7174, 0.5781, 0.7157, 0.5781, 0.7517, 0.5625, 0.7542, 0.5625, 0.7542, 0.5781, 0.7517, 0.5781, 0.75, 0.5625, 0.7517, 0.5625, 0.7517, 0.5781, 0.75, 0.5781, 0.7174, 0.5625, 0.7472, 0.5625, 0.7472, 0.5781, 0.7174, 0.5781, 0.625, 0.5625, 0.6804, 0.5625, 0.6804, 0.5781, 0.625, 0.5781, 0.8125, 0.5625, 0.8194, 0.5625, 0.8194, 0.5781, 0.8125, 0.5781, 0.6804, 0.5625, 0.6875, 0.5625, 0.6875, 0.5781, 0.6804, 0.5781, 0.785, 0.5625, 0.8125, 0.5625, 0.8125, 0.5781, 0.785, 0.5781, 0.7472, 0.5625, 0.75, 0.5625, 0.75, 0.5781, 0.7472, 0.5781, 0.8194, 0.5625, 0.875, 0.5625, 0.875, 0.5781, 0.8194, 0.5781, 0.375, 0.5625, 0.625, 0.5625, 0.625, 0.5781, 0.375, 0.5781, 0.375, 0.1562, 0.625, 0.1562, 0.625, 0.1719, 0.375, 0.1719, 0.7833, 0.5312, 0.785, 0.5312, 0.785, 0.5469, 0.7833, 0.5469, 0.7542, 0.5312, 0.7833, 0.5312, 0.7833, 0.5469, 0.7542, 0.5469, 0.6875, 0.5312, 0.7157, 0.5312, 0.7157, 0.5469, 0.6875, 0.5469, 0.7157, 0.5312, 0.7174, 0.5312, 0.7174, 0.5469, 0.7157, 0.5469, 0.7517, 0.5312, 0.7542, 0.5312, 0.7542, 0.5469, 0.7517, 0.5469, 0.75, 0.5312, 0.7517, 0.5312, 0.7517, 0.5469, 0.75, 0.5469, 0.7174, 0.5312, 0.7472, 0.5312, 0.7472, 0.5469, 0.7174, 0.5469, 0.375, 0.1875, 0.625, 0.1875, 0.625, 0.2031, 0.375, 0.2031, 0.625, 0.5312, 0.6804, 0.5312, 0.6804, 0.5469, 0.625, 0.5469, 0.8125, 0.5312, 0.8194, 0.5312, 0.8194, 0.5469, 0.8125, 0.5469, 0.6804, 0.5312, 0.6875, 0.5312, 0.6875, 0.5469, 0.6804, 0.5469, 0.785, 0.5312, 0.8125, 0.5312, 0.8125, 0.5469, 0.785, 0.5469, 0.7472, 0.5312, 0.75, 0.5312, 0.75, 0.5469, 0.7472, 0.5469, 0.8194, 0.5312, 0.875, 0.5312, 0.875, 0.5469, 0.8194, 0.5469, 0.375, 0.5312, 0.625, 0.5312, 0.625, 0.5469, 0.375, 0.5469, 0.7833, 0.5, 0.785, 0.5, 0.785, 0.5156, 0.7833, 0.5156, 0.7542, 0.5, 0.7833, 0.5, 0.7833, 0.5156, 0.7542, 0.5156, 0.6875, 0.5, 0.7157, 0.5, 0.7157, 0.5156, 0.6875, 0.5156, 0.7157, 0.5, 0.7174, 0.5, 0.7174, 0.5156, 0.7157, 0.5156, 0.7517, 0.5, 0.7542, 0.5, 0.7542, 0.5156, 0.7517, 0.5156, 0.75, 0.5, 0.7517, 0.5, 0.7517, 0.5156, 0.75, 0.5156, 0.7174, 0.5, 0.7472, 0.5, 0.7472, 0.5156, 0.7174, 0.5156, 0.375, 0.5, 0.625, 0.5, 0.625, 0.5156, 0.375, 0.5156, 0.8194, 0.5, 0.875, 0.5, 0.875, 0.5156, 0.8194, 0.5156, 0.7472, 0.5, 0.75, 0.5, 0.75, 0.5156, 0.7472, 0.5156, 0.785, 0.5, 0.8125, 0.5, 0.8125, 0.5156, 0.785, 0.5156, 0.6804, 0.5, 0.6875, 0.5, 0.6875, 0.5156, 0.6804, 0.5156, 0.8125, 0.5, 0.8194, 0.5, 0.8194, 0.5156, 0.8125, 0.5156, 0.625, 0.5, 0.6804, 0.5, 0.6804, 0.5156, 0.625, 0.5156, 0.375, 0.2188, 0.625, 0.2188, 0.625, 0.2344, 0.375, 0.2344, 0.7833, 0.6562, 0.785, 0.6562, 0.785, 0.6719, 0.7833, 0.6719, 0.7542, 0.6562, 0.7833, 0.6562, 0.7833, 0.6719, 0.7542, 0.6719, 0.6875, 0.6562, 0.7157, 0.6562, 0.7157, 0.6719, 0.6875, 0.6719, 0.7157, 0.6562, 0.7174, 0.6562, 0.7174, 0.6719, 0.7157, 0.6719, 0.7517, 0.6562, 0.7542, 0.6562, 0.7542, 0.6719, 0.7517, 0.6719, 0.75, 0.6562, 0.7517, 0.6562, 0.7517, 0.6719, 0.75, 0.6719, 0.7174, 0.6562, 0.7472, 0.6562, 0.7472, 0.6719, 0.7174, 0.6719, 0.375, 0.0625, 0.625, 0.0625, 0.625, 0.07812, 0.375, 0.07812, 0.375, 0.6562, 0.625, 0.6562, 0.625, 0.6719, 0.375, 0.6719, 0.8194, 0.6562, 0.875, 0.6562, 0.875, 0.6719, 0.8194, 0.6719, 0.7472, 0.6562, 0.75, 0.6562, 0.75, 0.6719, 0.7472, 0.6719, 0.785, 0.6562, 0.8125, 0.6562, 0.8125, 0.6719, 0.785, 0.6719, 0.6804, 0.6562, 0.6875, 0.6562, 0.6875, 0.6719, 0.6804, 0.6719, 0.8125, 0.6562, 0.8194, 0.6562, 0.8194, 0.6719, 0.8125, 0.6719, 0.625, 0.6562, 0.6804, 0.6562, 0.6804, 0.6719, 0.625, 0.6719, 0.7833, 0.6875, 0.785, 0.6875, 0.785, 0.703, 0.7833, 0.703, 0.7542, 0.6875, 0.7833, 0.6875, 0.7833, 0.703, 0.7542, 0.703, 0.6875, 0.6875, 0.7157, 0.6875, 0.7157, 0.703, 0.6875, 0.703, 0.7157, 0.6875, 0.7174, 0.6875, 0.7174, 0.703, 0.7157, 0.703, 0.375, 0.6875, 0.625, 0.6875, 0.625, 0.703, 0.375, 0.703, 0.8194, 0.6875, 0.875, 0.6875, 0.875, 0.703, 0.8194, 0.703, 0.7472, 0.6875, 0.75, 0.6875, 0.75, 0.703, 0.7472, 0.703, 0.785, 0.6875, 0.8125, 0.6875, 0.8125, 0.703, 0.785, 0.703, 0.6804, 0.6875, 0.6875, 0.6875, 0.6875, 0.703, 0.6804, 0.703, 0.8125, 0.6875, 0.8194, 0.6875, 0.8194, 0.703, 0.8125, 0.703, 0.625, 0.6875, 0.6804, 0.6875, 0.6804, 0.703, 0.625, 0.703, 0.7174, 0.6875, 0.7472, 0.6875, 0.7472, 0.703, 0.7174, 0.703, 0.75, 0.6875, 0.7517, 0.6875, 0.7517, 0.703, 0.75, 0.703, 0.7517, 0.6875, 0.7542, 0.6875, 0.7542, 0.703, 0.7517, 0.703, 0.375, 0.03142, 0.625, 0.03142, 0.625, 0.04696, 0.375, 0.04696, 0.7833, 0.7186, 0.785, 0.7186, 0.785, 0.7343, 0.7833, 0.7343, 0.7542, 0.7186, 0.7833, 0.7186, 0.7833, 0.7343, 0.7542, 0.7343, 0.6875, 0.7186, 0.7157, 0.7186, 0.7157, 0.7343, 0.6875, 0.7343, 0.7157, 0.7186, 0.7174, 0.7186, 0.7174, 0.7343, 0.7157, 0.7343, 0.375, 0.0, 0.625, 0.0, 0.625, 0.01571, 0.375, 0.01571, 0.7517, 0.7186, 0.7542, 0.7186, 0.7542, 0.7343, 0.7517, 0.7343, 0.75, 0.7186, 0.7517, 0.7186, 0.7517, 0.7343, 0.75, 0.7343, 0.7174, 0.7186, 0.7472, 0.7186, 0.7472, 0.7343, 0.7174, 0.7343, 0.625, 0.7186, 0.6804, 0.7186, 0.6804, 0.7343, 0.625, 0.7343, 0.8125, 0.7186, 0.8194, 0.7186, 0.8194, 0.7343, 0.8125, 0.7343, 0.6804, 0.7186, 0.6875, 0.7186, 0.6875, 0.7343, 0.6804, 0.7343, 0.785, 0.7186, 0.8125, 0.7186, 0.8125, 0.7343, 0.785, 0.7343, 0.7472, 0.7186, 0.75, 0.7186, 0.75, 0.7343, 0.7472, 0.7343, 0.8194, 0.7186, 0.875, 0.7186, 0.875, 0.7343, 0.8194, 0.7343, 0.375, 0.7186, 0.625, 0.7186, 0.625, 0.7343, 0.375, 0.7343])
me_cube_001.materials.append(mat_road)
me_cube_001.materials.append(mat_white)
me_cube_001.materials.append(mat_peopleroad)
me_cube_001.use_remesh_fix_poles = True
me_cube_001.use_remesh_preserve_attributes = False
me_cube_001.use_mirror_vertex_groups = False
me_cube_001.update()

# ---- objects
ob_cube = bpy.data.objects.new('Cube', me_cube_001)

# ---- transforms, parenting, visibility, modifiers, constraints
ob_cube.location = (0.0, 0.0, 0.0)
ob_cube.scale = (1.0, 1.0, 0.05869)
ob_cube.lineart.crease_threshold = 0.0

# ---- collection membership
col_collection.objects.link(ob_cube)

# ---- scene / render settings (as saved in the file)
scene.frame_start = 1; scene.frame_end = 250; scene.frame_set(1)
scene.render.engine = 'BLENDER_EEVEE_NEXT'
scene.cycles.use_denoising = False
scene.cycles.samples = 128
scene.cycles.sampling_pattern = 'TABULATED_SOBOL'
scene.cycles.use_adaptive_sampling = False
scene.cycles.use_light_tree = False
scene.view_settings.view_transform = 'Filmic'
bpy.context.view_layer.update()

# ---- added for rendering (the .blend has no active camera and no usable light): camera, sun
cam_auto = bpy.data.cameras.new('AutoCamera')
cam_auto.lens = 50.0
cam_auto.sensor_width = 36.0
cam_auto.clip_end = 1000.0
ob_auto_camera = bpy.data.objects.new('AutoCamera', cam_auto)
scene.collection.objects.link(ob_auto_camera)
ob_auto_camera.location = (6.70227, -8.04303, 5.36202)
ob_auto_camera.rotation_euler = (1.09748, -7.21219e-08, 0.694738)
scene.camera = ob_auto_camera
light_auto_sun = bpy.data.lights.new('AutoSun', 'SUN')
light_auto_sun.energy = 3.0
light_auto_sun.angle = 0.0523599
ob_auto_sun = bpy.data.objects.new('AutoSun', light_auto_sun)
scene.collection.objects.link(ob_auto_sun)
ob_auto_sun.rotation_euler = (0.872665, 0.174533, 0.523599)
bpy.context.view_layer.update()
